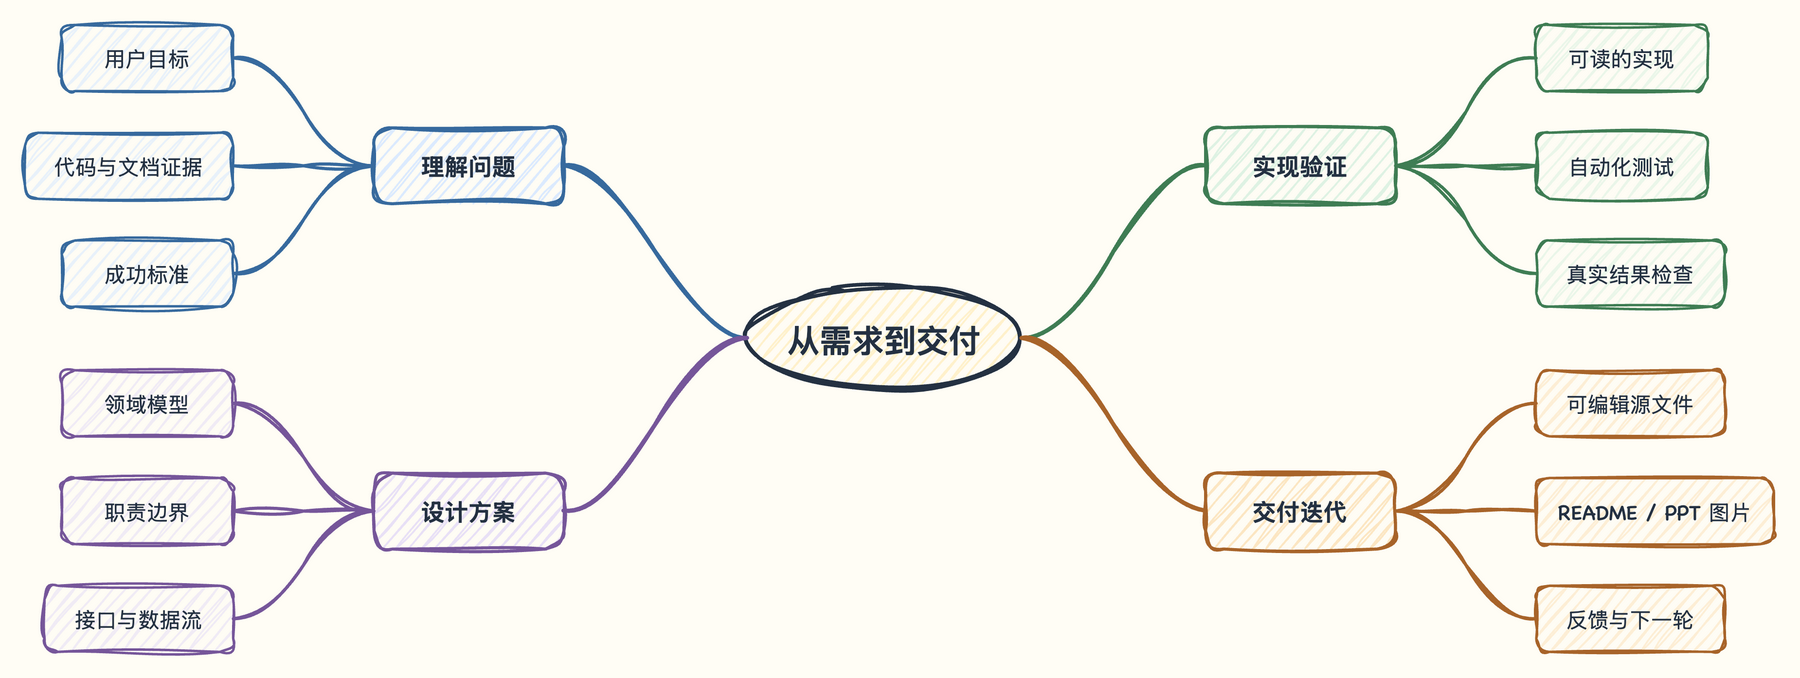

The diagram above was exported from draw.io. Its source (the exported page's mxGraphModel, read from the mxfile embedded in the PNG):
<mxGraphModel dx="1700" dy="800" grid="0" gridSize="10" guides="1" tooltips="1" connect="1" arrows="1" fold="1" page="1" pageScale="1" pageWidth="1700" pageHeight="800" background="#FFFDF5" math="0" shadow="0">
  <root>
    <mxCell id="0" />
    <mxCell id="1" parent="0" />
    <object id="topic-root" label="从需求到交付" mindmapRole="root" mindmapLevel="0" mindmapSide="center">
      <mxCell style="whiteSpace=wrap;html=1;align=center;verticalAlign=middle;container=1;recursiveResize=0;treeFolding=1;collapsible=1;sketch=1;curveFitting=1;jiggle=2;hachureGap=8;fillWeight=1.5;fontFamily=Chalkboard SE,Comic Sans MS;fontColor=#243142;spacing=10;ellipse;aspect=fixed;fillColor=#FFF2CC;strokeColor=#243142;strokeWidth=3;fontSize=26;fontStyle=1;" vertex="1" parent="1">
        <mxGeometry x="680.0" y="304.0" width="224.0" height="84.0" as="geometry" />
      </mxCell>
    </object>
    <object id="topic-1" label="理解问题" mindmapRole="topic" mindmapLevel="1" mindmapSide="left" mindmapParent="topic-root">
      <mxCell style="whiteSpace=wrap;html=1;align=center;verticalAlign=middle;container=1;recursiveResize=0;treeFolding=1;collapsible=1;sketch=1;curveFitting=1;jiggle=2;hachureGap=8;fillWeight=1.5;fontFamily=Chalkboard SE,Comic Sans MS;fontColor=#243142;spacing=10;rounded=1;arcSize=24;fillColor=#DCEBFF;strokeColor=#376A9E;strokeWidth=2.5;fontSize=19;fontStyle=1;" vertex="1" parent="1">
        <mxGeometry x="375.0" y="174.0" width="155.0" height="62.0" as="geometry" />
      </mxCell>
    </object>
    <object id="topic-1-1" label="用户目标" mindmapRole="topic" mindmapLevel="2" mindmapSide="left" mindmapParent="topic-1">
      <mxCell style="whiteSpace=wrap;html=1;align=center;verticalAlign=middle;container=1;recursiveResize=0;treeFolding=1;collapsible=1;sketch=1;curveFitting=1;jiggle=2;hachureGap=8;fillWeight=1.5;fontFamily=Chalkboard SE,Comic Sans MS;fontColor=#243142;spacing=10;rounded=1;arcSize=20;fillColor=#DCEBFF;fillOpacity=62;strokeColor=#376A9E;strokeWidth=2;fontSize=17;" vertex="1" parent="1">
        <mxGeometry x="120.0" y="90.0" width="140.0" height="54.0" as="geometry" />
      </mxCell>
    </object>
    <object id="topic-1-2" label="代码与文档证据" mindmapRole="topic" mindmapLevel="2" mindmapSide="left" mindmapParent="topic-1">
      <mxCell style="whiteSpace=wrap;html=1;align=center;verticalAlign=middle;container=1;recursiveResize=0;treeFolding=1;collapsible=1;sketch=1;curveFitting=1;jiggle=2;hachureGap=8;fillWeight=1.5;fontFamily=Chalkboard SE,Comic Sans MS;fontColor=#243142;spacing=10;rounded=1;arcSize=20;fillColor=#DCEBFF;fillOpacity=62;strokeColor=#376A9E;strokeWidth=2;fontSize=17;" vertex="1" parent="1">
        <mxGeometry x="90.0" y="178.0" width="170.0" height="54.0" as="geometry" />
      </mxCell>
    </object>
    <object id="topic-1-3" label="成功标准" mindmapRole="topic" mindmapLevel="2" mindmapSide="left" mindmapParent="topic-1">
      <mxCell style="whiteSpace=wrap;html=1;align=center;verticalAlign=middle;container=1;recursiveResize=0;treeFolding=1;collapsible=1;sketch=1;curveFitting=1;jiggle=2;hachureGap=8;fillWeight=1.5;fontFamily=Chalkboard SE,Comic Sans MS;fontColor=#243142;spacing=10;rounded=1;arcSize=20;fillColor=#DCEBFF;fillOpacity=62;strokeColor=#376A9E;strokeWidth=2;fontSize=17;" vertex="1" parent="1">
        <mxGeometry x="120.0" y="266.0" width="140.0" height="54.0" as="geometry" />
      </mxCell>
    </object>
    <object id="topic-2" label="设计方案" mindmapRole="topic" mindmapLevel="1" mindmapSide="left" mindmapParent="topic-root">
      <mxCell style="whiteSpace=wrap;html=1;align=center;verticalAlign=middle;container=1;recursiveResize=0;treeFolding=1;collapsible=1;sketch=1;curveFitting=1;jiggle=2;hachureGap=8;fillWeight=1.5;fontFamily=Chalkboard SE,Comic Sans MS;fontColor=#243142;spacing=10;rounded=1;arcSize=24;fillColor=#E9E1F7;strokeColor=#76569A;strokeWidth=2.5;fontSize=19;fontStyle=1;" vertex="1" parent="1">
        <mxGeometry x="375.0" y="456.0" width="155.0" height="62.0" as="geometry" />
      </mxCell>
    </object>
    <object id="topic-2-1" label="领域模型" mindmapRole="topic" mindmapLevel="2" mindmapSide="left" mindmapParent="topic-2">
      <mxCell style="whiteSpace=wrap;html=1;align=center;verticalAlign=middle;container=1;recursiveResize=0;treeFolding=1;collapsible=1;sketch=1;curveFitting=1;jiggle=2;hachureGap=8;fillWeight=1.5;fontFamily=Chalkboard SE,Comic Sans MS;fontColor=#243142;spacing=10;rounded=1;arcSize=20;fillColor=#E9E1F7;fillOpacity=62;strokeColor=#76569A;strokeWidth=2;fontSize=17;" vertex="1" parent="1">
        <mxGeometry x="120.0" y="372.0" width="140.0" height="54.0" as="geometry" />
      </mxCell>
    </object>
    <object id="topic-2-2" label="职责边界" mindmapRole="topic" mindmapLevel="2" mindmapSide="left" mindmapParent="topic-2">
      <mxCell style="whiteSpace=wrap;html=1;align=center;verticalAlign=middle;container=1;recursiveResize=0;treeFolding=1;collapsible=1;sketch=1;curveFitting=1;jiggle=2;hachureGap=8;fillWeight=1.5;fontFamily=Chalkboard SE,Comic Sans MS;fontColor=#243142;spacing=10;rounded=1;arcSize=20;fillColor=#E9E1F7;fillOpacity=62;strokeColor=#76569A;strokeWidth=2;fontSize=17;" vertex="1" parent="1">
        <mxGeometry x="120.0" y="460.0" width="140.0" height="54.0" as="geometry" />
      </mxCell>
    </object>
    <object id="topic-2-3" label="接口与数据流" mindmapRole="topic" mindmapLevel="2" mindmapSide="left" mindmapParent="topic-2">
      <mxCell style="whiteSpace=wrap;html=1;align=center;verticalAlign=middle;container=1;recursiveResize=0;treeFolding=1;collapsible=1;sketch=1;curveFitting=1;jiggle=2;hachureGap=8;fillWeight=1.5;fontFamily=Chalkboard SE,Comic Sans MS;fontColor=#243142;spacing=10;rounded=1;arcSize=20;fillColor=#E9E1F7;fillOpacity=62;strokeColor=#76569A;strokeWidth=2;fontSize=17;" vertex="1" parent="1">
        <mxGeometry x="106.0" y="548.0" width="154.0" height="54.0" as="geometry" />
      </mxCell>
    </object>
    <object id="topic-3" label="实现验证" mindmapRole="topic" mindmapLevel="1" mindmapSide="right" mindmapParent="topic-root">
      <mxCell style="whiteSpace=wrap;html=1;align=center;verticalAlign=middle;container=1;recursiveResize=0;treeFolding=1;collapsible=1;sketch=1;curveFitting=1;jiggle=2;hachureGap=8;fillWeight=1.5;fontFamily=Chalkboard SE,Comic Sans MS;fontColor=#243142;spacing=10;rounded=1;arcSize=24;fillColor=#DFF3E4;strokeColor=#3F7D54;strokeWidth=2.5;fontSize=19;fontStyle=1;" vertex="1" parent="1">
        <mxGeometry x="1054.0" y="174.0" width="155.0" height="62.0" as="geometry" />
      </mxCell>
    </object>
    <object id="topic-3-1" label="可读的实现" mindmapRole="topic" mindmapLevel="2" mindmapSide="right" mindmapParent="topic-3">
      <mxCell style="whiteSpace=wrap;html=1;align=center;verticalAlign=middle;container=1;recursiveResize=0;treeFolding=1;collapsible=1;sketch=1;curveFitting=1;jiggle=2;hachureGap=8;fillWeight=1.5;fontFamily=Chalkboard SE,Comic Sans MS;fontColor=#243142;spacing=10;rounded=1;arcSize=20;fillColor=#DFF3E4;fillOpacity=62;strokeColor=#3F7D54;strokeWidth=2;fontSize=17;" vertex="1" parent="1">
        <mxGeometry x="1324.0" y="90.0" width="140.0" height="54.0" as="geometry" />
      </mxCell>
    </object>
    <object id="topic-3-2" label="自动化测试" mindmapRole="topic" mindmapLevel="2" mindmapSide="right" mindmapParent="topic-3">
      <mxCell style="whiteSpace=wrap;html=1;align=center;verticalAlign=middle;container=1;recursiveResize=0;treeFolding=1;collapsible=1;sketch=1;curveFitting=1;jiggle=2;hachureGap=8;fillWeight=1.5;fontFamily=Chalkboard SE,Comic Sans MS;fontColor=#243142;spacing=10;rounded=1;arcSize=20;fillColor=#DFF3E4;fillOpacity=62;strokeColor=#3F7D54;strokeWidth=2;fontSize=17;" vertex="1" parent="1">
        <mxGeometry x="1324.0" y="178.0" width="140.0" height="54.0" as="geometry" />
      </mxCell>
    </object>
    <object id="topic-3-3" label="真实结果检查" mindmapRole="topic" mindmapLevel="2" mindmapSide="right" mindmapParent="topic-3">
      <mxCell style="whiteSpace=wrap;html=1;align=center;verticalAlign=middle;container=1;recursiveResize=0;treeFolding=1;collapsible=1;sketch=1;curveFitting=1;jiggle=2;hachureGap=8;fillWeight=1.5;fontFamily=Chalkboard SE,Comic Sans MS;fontColor=#243142;spacing=10;rounded=1;arcSize=20;fillColor=#DFF3E4;fillOpacity=62;strokeColor=#3F7D54;strokeWidth=2;fontSize=17;" vertex="1" parent="1">
        <mxGeometry x="1324.0" y="266.0" width="154.0" height="54.0" as="geometry" />
      </mxCell>
    </object>
    <object id="topic-4" label="交付迭代" mindmapRole="topic" mindmapLevel="1" mindmapSide="right" mindmapParent="topic-root">
      <mxCell style="whiteSpace=wrap;html=1;align=center;verticalAlign=middle;container=1;recursiveResize=0;treeFolding=1;collapsible=1;sketch=1;curveFitting=1;jiggle=2;hachureGap=8;fillWeight=1.5;fontFamily=Chalkboard SE,Comic Sans MS;fontColor=#243142;spacing=10;rounded=1;arcSize=24;fillColor=#FDE7C3;strokeColor=#A8642A;strokeWidth=2.5;fontSize=19;fontStyle=1;" vertex="1" parent="1">
        <mxGeometry x="1054.0" y="456.0" width="155.0" height="62.0" as="geometry" />
      </mxCell>
    </object>
    <object id="topic-4-1" label="可编辑源文件" mindmapRole="topic" mindmapLevel="2" mindmapSide="right" mindmapParent="topic-4">
      <mxCell style="whiteSpace=wrap;html=1;align=center;verticalAlign=middle;container=1;recursiveResize=0;treeFolding=1;collapsible=1;sketch=1;curveFitting=1;jiggle=2;hachureGap=8;fillWeight=1.5;fontFamily=Chalkboard SE,Comic Sans MS;fontColor=#243142;spacing=10;rounded=1;arcSize=20;fillColor=#FDE7C3;fillOpacity=62;strokeColor=#A8642A;strokeWidth=2;fontSize=17;" vertex="1" parent="1">
        <mxGeometry x="1324.0" y="372.0" width="154.0" height="54.0" as="geometry" />
      </mxCell>
    </object>
    <object id="topic-4-2" label="README / PPT 图片" mindmapRole="topic" mindmapLevel="2" mindmapSide="right" mindmapParent="topic-4">
      <mxCell style="whiteSpace=wrap;html=1;align=center;verticalAlign=middle;container=1;recursiveResize=0;treeFolding=1;collapsible=1;sketch=1;curveFitting=1;jiggle=2;hachureGap=8;fillWeight=1.5;fontFamily=Chalkboard SE,Comic Sans MS;fontColor=#243142;spacing=10;rounded=1;arcSize=20;fillColor=#FDE7C3;fillOpacity=62;strokeColor=#A8642A;strokeWidth=2;fontSize=17;" vertex="1" parent="1">
        <mxGeometry x="1324.0" y="460.0" width="194.0" height="54.0" as="geometry" />
      </mxCell>
    </object>
    <object id="topic-4-3" label="反馈与下一轮" mindmapRole="topic" mindmapLevel="2" mindmapSide="right" mindmapParent="topic-4">
      <mxCell style="whiteSpace=wrap;html=1;align=center;verticalAlign=middle;container=1;recursiveResize=0;treeFolding=1;collapsible=1;sketch=1;curveFitting=1;jiggle=2;hachureGap=8;fillWeight=1.5;fontFamily=Chalkboard SE,Comic Sans MS;fontColor=#243142;spacing=10;rounded=1;arcSize=20;fillColor=#FDE7C3;fillOpacity=62;strokeColor=#A8642A;strokeWidth=2;fontSize=17;" vertex="1" parent="1">
        <mxGeometry x="1324.0" y="548.0" width="154.0" height="54.0" as="geometry" />
      </mxCell>
    </object>
    <mxCell id="edge-topic-root-topic-1" style="edgeStyle=entityRelationEdgeStyle;curved=1;rounded=1;html=1;sketch=1;curveFitting=1;jiggle=2;startArrow=none;endArrow=none;strokeColor=#376A9E;strokeWidth=3.4;exitX=0;exitY=0.5;entryX=1;entryY=0.5;" edge="1" parent="1" source="topic-root" target="topic-1">
      <mxGeometry relative="1" as="geometry" />
    </mxCell>
    <mxCell id="edge-topic-1-topic-1-1" style="edgeStyle=entityRelationEdgeStyle;curved=1;rounded=1;html=1;sketch=1;curveFitting=1;jiggle=2;startArrow=none;endArrow=none;strokeColor=#376A9E;strokeWidth=2.6;exitX=0;exitY=0.5;entryX=1;entryY=0.5;" edge="1" parent="1" source="topic-1" target="topic-1-1">
      <mxGeometry relative="1" as="geometry" />
    </mxCell>
    <mxCell id="edge-topic-1-topic-1-2" style="edgeStyle=entityRelationEdgeStyle;curved=1;rounded=1;html=1;sketch=1;curveFitting=1;jiggle=2;startArrow=none;endArrow=none;strokeColor=#376A9E;strokeWidth=2.6;exitX=0;exitY=0.5;entryX=1;entryY=0.5;" edge="1" parent="1" source="topic-1" target="topic-1-2">
      <mxGeometry relative="1" as="geometry" />
    </mxCell>
    <mxCell id="edge-topic-1-topic-1-3" style="edgeStyle=entityRelationEdgeStyle;curved=1;rounded=1;html=1;sketch=1;curveFitting=1;jiggle=2;startArrow=none;endArrow=none;strokeColor=#376A9E;strokeWidth=2.6;exitX=0;exitY=0.5;entryX=1;entryY=0.5;" edge="1" parent="1" source="topic-1" target="topic-1-3">
      <mxGeometry relative="1" as="geometry" />
    </mxCell>
    <mxCell id="edge-topic-root-topic-2" style="edgeStyle=entityRelationEdgeStyle;curved=1;rounded=1;html=1;sketch=1;curveFitting=1;jiggle=2;startArrow=none;endArrow=none;strokeColor=#76569A;strokeWidth=3.4;exitX=0;exitY=0.5;entryX=1;entryY=0.5;" edge="1" parent="1" source="topic-root" target="topic-2">
      <mxGeometry relative="1" as="geometry" />
    </mxCell>
    <mxCell id="edge-topic-2-topic-2-1" style="edgeStyle=entityRelationEdgeStyle;curved=1;rounded=1;html=1;sketch=1;curveFitting=1;jiggle=2;startArrow=none;endArrow=none;strokeColor=#76569A;strokeWidth=2.6;exitX=0;exitY=0.5;entryX=1;entryY=0.5;" edge="1" parent="1" source="topic-2" target="topic-2-1">
      <mxGeometry relative="1" as="geometry" />
    </mxCell>
    <mxCell id="edge-topic-2-topic-2-2" style="edgeStyle=entityRelationEdgeStyle;curved=1;rounded=1;html=1;sketch=1;curveFitting=1;jiggle=2;startArrow=none;endArrow=none;strokeColor=#76569A;strokeWidth=2.6;exitX=0;exitY=0.5;entryX=1;entryY=0.5;" edge="1" parent="1" source="topic-2" target="topic-2-2">
      <mxGeometry relative="1" as="geometry" />
    </mxCell>
    <mxCell id="edge-topic-2-topic-2-3" style="edgeStyle=entityRelationEdgeStyle;curved=1;rounded=1;html=1;sketch=1;curveFitting=1;jiggle=2;startArrow=none;endArrow=none;strokeColor=#76569A;strokeWidth=2.6;exitX=0;exitY=0.5;entryX=1;entryY=0.5;" edge="1" parent="1" source="topic-2" target="topic-2-3">
      <mxGeometry relative="1" as="geometry" />
    </mxCell>
    <mxCell id="edge-topic-root-topic-3" style="edgeStyle=entityRelationEdgeStyle;curved=1;rounded=1;html=1;sketch=1;curveFitting=1;jiggle=2;startArrow=none;endArrow=none;strokeColor=#3F7D54;strokeWidth=3.4;exitX=1;exitY=0.5;entryX=0;entryY=0.5;" edge="1" parent="1" source="topic-root" target="topic-3">
      <mxGeometry relative="1" as="geometry" />
    </mxCell>
    <mxCell id="edge-topic-3-topic-3-1" style="edgeStyle=entityRelationEdgeStyle;curved=1;rounded=1;html=1;sketch=1;curveFitting=1;jiggle=2;startArrow=none;endArrow=none;strokeColor=#3F7D54;strokeWidth=2.6;exitX=1;exitY=0.5;entryX=0;entryY=0.5;" edge="1" parent="1" source="topic-3" target="topic-3-1">
      <mxGeometry relative="1" as="geometry" />
    </mxCell>
    <mxCell id="edge-topic-3-topic-3-2" style="edgeStyle=entityRelationEdgeStyle;curved=1;rounded=1;html=1;sketch=1;curveFitting=1;jiggle=2;startArrow=none;endArrow=none;strokeColor=#3F7D54;strokeWidth=2.6;exitX=1;exitY=0.5;entryX=0;entryY=0.5;" edge="1" parent="1" source="topic-3" target="topic-3-2">
      <mxGeometry relative="1" as="geometry" />
    </mxCell>
    <mxCell id="edge-topic-3-topic-3-3" style="edgeStyle=entityRelationEdgeStyle;curved=1;rounded=1;html=1;sketch=1;curveFitting=1;jiggle=2;startArrow=none;endArrow=none;strokeColor=#3F7D54;strokeWidth=2.6;exitX=1;exitY=0.5;entryX=0;entryY=0.5;" edge="1" parent="1" source="topic-3" target="topic-3-3">
      <mxGeometry relative="1" as="geometry" />
    </mxCell>
    <mxCell id="edge-topic-root-topic-4" style="edgeStyle=entityRelationEdgeStyle;curved=1;rounded=1;html=1;sketch=1;curveFitting=1;jiggle=2;startArrow=none;endArrow=none;strokeColor=#A8642A;strokeWidth=3.4;exitX=1;exitY=0.5;entryX=0;entryY=0.5;" edge="1" parent="1" source="topic-root" target="topic-4">
      <mxGeometry relative="1" as="geometry" />
    </mxCell>
    <mxCell id="edge-topic-4-topic-4-1" style="edgeStyle=entityRelationEdgeStyle;curved=1;rounded=1;html=1;sketch=1;curveFitting=1;jiggle=2;startArrow=none;endArrow=none;strokeColor=#A8642A;strokeWidth=2.6;exitX=1;exitY=0.5;entryX=0;entryY=0.5;" edge="1" parent="1" source="topic-4" target="topic-4-1">
      <mxGeometry relative="1" as="geometry" />
    </mxCell>
    <mxCell id="edge-topic-4-topic-4-2" style="edgeStyle=entityRelationEdgeStyle;curved=1;rounded=1;html=1;sketch=1;curveFitting=1;jiggle=2;startArrow=none;endArrow=none;strokeColor=#A8642A;strokeWidth=2.6;exitX=1;exitY=0.5;entryX=0;entryY=0.5;" edge="1" parent="1" source="topic-4" target="topic-4-2">
      <mxGeometry relative="1" as="geometry" />
    </mxCell>
    <mxCell id="edge-topic-4-topic-4-3" style="edgeStyle=entityRelationEdgeStyle;curved=1;rounded=1;html=1;sketch=1;curveFitting=1;jiggle=2;startArrow=none;endArrow=none;strokeColor=#A8642A;strokeWidth=2.6;exitX=1;exitY=0.5;entryX=0;entryY=0.5;" edge="1" parent="1" source="topic-4" target="topic-4-3">
      <mxGeometry relative="1" as="geometry" />
    </mxCell>
  </root>
</mxGraphModel>